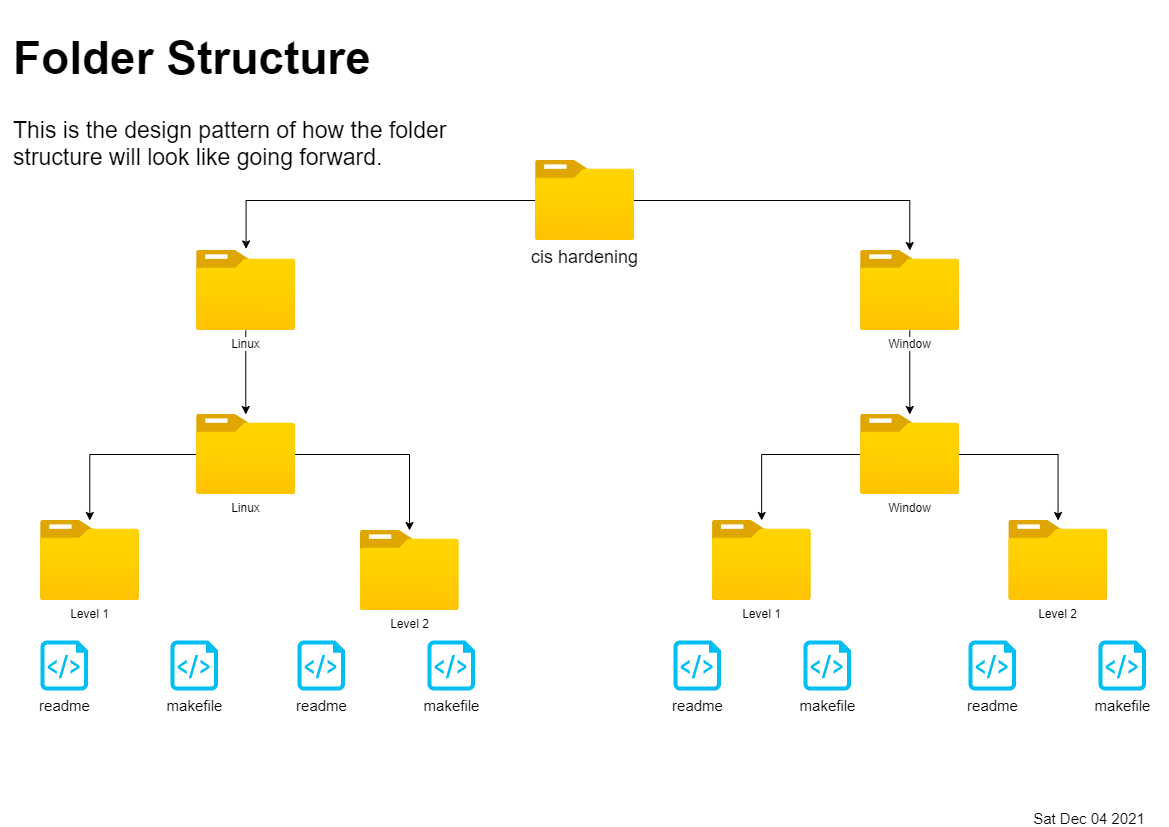

The diagram above was exported from draw.io. Its source (the exported page's mxGraphModel, read from the mxfile embedded in the PNG):
<mxGraphModel dx="1483" dy="941" grid="1" gridSize="10" guides="1" tooltips="1" connect="1" arrows="1" fold="1" page="1" pageScale="1" pageWidth="1169" pageHeight="827" math="0" shadow="0">
  <root>
    <mxCell id="0" />
    <mxCell id="1" parent="0" />
    <mxCell id="qb6k6VAFWhjnRtJ5S8Im-6" value="&lt;h1&gt;Folder Structure&lt;/h1&gt;&lt;div&gt;This is the design pattern of how the folder structure will look like going forward.&lt;/div&gt;" style="text;html=1;strokeColor=none;fillColor=none;spacing=5;spacingTop=-20;whiteSpace=wrap;overflow=hidden;rounded=0;fontSize=23;" vertex="1" parent="1">
      <mxGeometry x="8.29" y="10" width="450" height="220" as="geometry" />
    </mxCell>
    <mxCell id="qb6k6VAFWhjnRtJ5S8Im-9" style="edgeStyle=orthogonalEdgeStyle;rounded=0;orthogonalLoop=1;jettySize=auto;html=1;entryX=0.503;entryY=-0.02;entryDx=0;entryDy=0;entryPerimeter=0;fontSize=23;" edge="1" parent="1" source="qb6k6VAFWhjnRtJ5S8Im-7" target="qb6k6VAFWhjnRtJ5S8Im-8">
      <mxGeometry relative="1" as="geometry" />
    </mxCell>
    <mxCell id="qb6k6VAFWhjnRtJ5S8Im-50" style="edgeStyle=orthogonalEdgeStyle;rounded=0;orthogonalLoop=1;jettySize=auto;html=1;fontSize=15;fontColor=default;" edge="1" parent="1" source="qb6k6VAFWhjnRtJ5S8Im-7" target="qb6k6VAFWhjnRtJ5S8Im-35">
      <mxGeometry relative="1" as="geometry" />
    </mxCell>
    <mxCell id="qb6k6VAFWhjnRtJ5S8Im-7" value="&lt;font style=&quot;font-size: 18px&quot;&gt;cis hardening&lt;/font&gt;" style="aspect=fixed;html=1;points=[];align=center;image;fontSize=12;image=img/lib/azure2/general/Folder_Blank.svg;" vertex="1" parent="1">
      <mxGeometry x="535" y="160" width="98.57" height="80" as="geometry" />
    </mxCell>
    <mxCell id="2eF8ypPb_9G0Tl2qlaj7-2" value="" style="edgeStyle=orthogonalEdgeStyle;rounded=0;orthogonalLoop=1;jettySize=auto;html=1;fontSize=15;fontColor=default;" edge="1" parent="1" source="qb6k6VAFWhjnRtJ5S8Im-8" target="2eF8ypPb_9G0Tl2qlaj7-1">
      <mxGeometry relative="1" as="geometry" />
    </mxCell>
    <mxCell id="qb6k6VAFWhjnRtJ5S8Im-8" value="Linux" style="aspect=fixed;html=1;points=[];align=center;image;fontSize=12;image=img/lib/azure2/general/Folder_Blank.svg;strokeWidth=1;imageBorder=none;" vertex="1" parent="1">
      <mxGeometry x="196" y="250" width="98.57" height="80" as="geometry" />
    </mxCell>
    <mxCell id="qb6k6VAFWhjnRtJ5S8Im-10" value="Level 1" style="aspect=fixed;html=1;points=[];align=center;image;fontSize=12;image=img/lib/azure2/general/Folder_Blank.svg;strokeWidth=1;imageBorder=none;" vertex="1" parent="1">
      <mxGeometry x="40" y="520" width="98.57" height="80" as="geometry" />
    </mxCell>
    <mxCell id="qb6k6VAFWhjnRtJ5S8Im-12" value="Level 2" style="aspect=fixed;html=1;points=[];align=center;image;fontSize=12;image=img/lib/azure2/general/Folder_Blank.svg;strokeWidth=1;imageBorder=none;" vertex="1" parent="1">
      <mxGeometry x="359.72" y="530" width="98.57" height="80" as="geometry" />
    </mxCell>
    <mxCell id="2eF8ypPb_9G0Tl2qlaj7-7" value="" style="edgeStyle=orthogonalEdgeStyle;rounded=0;orthogonalLoop=1;jettySize=auto;html=1;fontSize=15;fontColor=default;" edge="1" parent="1" source="qb6k6VAFWhjnRtJ5S8Im-35" target="2eF8ypPb_9G0Tl2qlaj7-6">
      <mxGeometry relative="1" as="geometry" />
    </mxCell>
    <mxCell id="qb6k6VAFWhjnRtJ5S8Im-35" value="Window" style="aspect=fixed;html=1;points=[];align=center;image;fontSize=12;image=img/lib/azure2/general/Folder_Blank.svg;strokeWidth=1;imageBorder=none;" vertex="1" parent="1">
      <mxGeometry x="860" y="250" width="98.57" height="80" as="geometry" />
    </mxCell>
    <mxCell id="qb6k6VAFWhjnRtJ5S8Im-36" value="Level 1" style="aspect=fixed;html=1;points=[];align=center;image;fontSize=12;image=img/lib/azure2/general/Folder_Blank.svg;strokeWidth=1;imageBorder=none;" vertex="1" parent="1">
      <mxGeometry x="711.7799999999999" y="520" width="98.57" height="80" as="geometry" />
    </mxCell>
    <mxCell id="qb6k6VAFWhjnRtJ5S8Im-37" value="Level 2" style="aspect=fixed;html=1;points=[];align=center;image;fontSize=12;image=img/lib/azure2/general/Folder_Blank.svg;strokeWidth=1;imageBorder=none;" vertex="1" parent="1">
      <mxGeometry x="1008.2099999999999" y="520" width="98.57" height="80" as="geometry" />
    </mxCell>
    <mxCell id="qb6k6VAFWhjnRtJ5S8Im-41" value="readme" style="verticalLabelPosition=bottom;html=1;verticalAlign=top;align=center;strokeColor=none;fillColor=#00BEF2;shape=mxgraph.azure.script_file;pointerEvents=1;labelBackgroundColor=default;labelBorderColor=none;fontSize=15;fontColor=default;" vertex="1" parent="1">
      <mxGeometry x="673.0299999999999" y="640" width="47.5" height="50" as="geometry" />
    </mxCell>
    <mxCell id="qb6k6VAFWhjnRtJ5S8Im-43" value="makefile" style="verticalLabelPosition=bottom;html=1;verticalAlign=top;align=center;strokeColor=none;fillColor=#00BEF2;shape=mxgraph.azure.script_file;pointerEvents=1;labelBackgroundColor=default;labelBorderColor=none;fontSize=15;fontColor=default;" vertex="1" parent="1">
      <mxGeometry x="803.0299999999999" y="640" width="47.5" height="50" as="geometry" />
    </mxCell>
    <mxCell id="qb6k6VAFWhjnRtJ5S8Im-68" value="readme" style="verticalLabelPosition=bottom;html=1;verticalAlign=top;align=center;strokeColor=none;fillColor=#00BEF2;shape=mxgraph.azure.script_file;pointerEvents=1;labelBackgroundColor=default;labelBorderColor=none;fontSize=15;fontColor=default;" vertex="1" parent="1">
      <mxGeometry x="968.0299999999999" y="640" width="47.5" height="50" as="geometry" />
    </mxCell>
    <mxCell id="qb6k6VAFWhjnRtJ5S8Im-69" value="makefile" style="verticalLabelPosition=bottom;html=1;verticalAlign=top;align=center;strokeColor=none;fillColor=#00BEF2;shape=mxgraph.azure.script_file;pointerEvents=1;labelBackgroundColor=default;labelBorderColor=none;fontSize=15;fontColor=default;" vertex="1" parent="1">
      <mxGeometry x="1098.03" y="640" width="47.5" height="50" as="geometry" />
    </mxCell>
    <mxCell id="qb6k6VAFWhjnRtJ5S8Im-70" value="readme" style="verticalLabelPosition=bottom;html=1;verticalAlign=top;align=center;strokeColor=none;fillColor=#00BEF2;shape=mxgraph.azure.script_file;pointerEvents=1;labelBackgroundColor=default;labelBorderColor=none;fontSize=15;fontColor=default;" vertex="1" parent="1">
      <mxGeometry x="40" y="640" width="47.5" height="50" as="geometry" />
    </mxCell>
    <mxCell id="qb6k6VAFWhjnRtJ5S8Im-71" value="makefile" style="verticalLabelPosition=bottom;html=1;verticalAlign=top;align=center;strokeColor=none;fillColor=#00BEF2;shape=mxgraph.azure.script_file;pointerEvents=1;labelBackgroundColor=default;labelBorderColor=none;fontSize=15;fontColor=default;" vertex="1" parent="1">
      <mxGeometry x="170" y="640" width="47.5" height="50" as="geometry" />
    </mxCell>
    <mxCell id="qb6k6VAFWhjnRtJ5S8Im-72" value="readme" style="verticalLabelPosition=bottom;html=1;verticalAlign=top;align=center;strokeColor=none;fillColor=#00BEF2;shape=mxgraph.azure.script_file;pointerEvents=1;labelBackgroundColor=default;labelBorderColor=none;fontSize=15;fontColor=default;" vertex="1" parent="1">
      <mxGeometry x="296.97" y="640" width="47.5" height="50" as="geometry" />
    </mxCell>
    <mxCell id="qb6k6VAFWhjnRtJ5S8Im-73" value="makefile" style="verticalLabelPosition=bottom;html=1;verticalAlign=top;align=center;strokeColor=none;fillColor=#00BEF2;shape=mxgraph.azure.script_file;pointerEvents=1;labelBackgroundColor=default;labelBorderColor=none;fontSize=15;fontColor=default;" vertex="1" parent="1">
      <mxGeometry x="426.97" y="640" width="47.5" height="50" as="geometry" />
    </mxCell>
    <UserObject label="%date{ddd mmm dd yyyy HH:MM:ss}%" placeholders="1" id="nerJRFEoTyxHBiG7l2hw-1">
      <mxCell style="text;html=1;strokeColor=none;fillColor=none;align=center;verticalAlign=middle;whiteSpace=wrap;overflow=hidden;labelBackgroundColor=default;labelBorderColor=none;fontSize=15;fontColor=default;" vertex="1" parent="1">
        <mxGeometry x="1009" y="807" width="160" height="20" as="geometry" />
      </mxCell>
    </UserObject>
    <mxCell id="2eF8ypPb_9G0Tl2qlaj7-10" style="edgeStyle=orthogonalEdgeStyle;rounded=0;orthogonalLoop=1;jettySize=auto;html=1;fontSize=15;fontColor=default;" edge="1" parent="1" source="2eF8ypPb_9G0Tl2qlaj7-1" target="qb6k6VAFWhjnRtJ5S8Im-10">
      <mxGeometry relative="1" as="geometry" />
    </mxCell>
    <mxCell id="2eF8ypPb_9G0Tl2qlaj7-11" style="edgeStyle=orthogonalEdgeStyle;rounded=0;orthogonalLoop=1;jettySize=auto;html=1;fontSize=15;fontColor=default;" edge="1" parent="1" source="2eF8ypPb_9G0Tl2qlaj7-1" target="qb6k6VAFWhjnRtJ5S8Im-12">
      <mxGeometry relative="1" as="geometry" />
    </mxCell>
    <mxCell id="2eF8ypPb_9G0Tl2qlaj7-1" value="Linux" style="aspect=fixed;html=1;points=[];align=center;image;fontSize=12;image=img/lib/azure2/general/Folder_Blank.svg;strokeWidth=1;imageBorder=none;" vertex="1" parent="1">
      <mxGeometry x="196" y="414" width="98.57" height="80" as="geometry" />
    </mxCell>
    <mxCell id="2eF8ypPb_9G0Tl2qlaj7-8" style="edgeStyle=orthogonalEdgeStyle;rounded=0;orthogonalLoop=1;jettySize=auto;html=1;fontSize=15;fontColor=default;" edge="1" parent="1" source="2eF8ypPb_9G0Tl2qlaj7-6" target="qb6k6VAFWhjnRtJ5S8Im-36">
      <mxGeometry relative="1" as="geometry" />
    </mxCell>
    <mxCell id="2eF8ypPb_9G0Tl2qlaj7-9" style="edgeStyle=orthogonalEdgeStyle;rounded=0;orthogonalLoop=1;jettySize=auto;html=1;fontSize=15;fontColor=default;" edge="1" parent="1" source="2eF8ypPb_9G0Tl2qlaj7-6" target="qb6k6VAFWhjnRtJ5S8Im-37">
      <mxGeometry relative="1" as="geometry" />
    </mxCell>
    <mxCell id="2eF8ypPb_9G0Tl2qlaj7-6" value="Window" style="aspect=fixed;html=1;points=[];align=center;image;fontSize=12;image=img/lib/azure2/general/Folder_Blank.svg;strokeWidth=1;imageBorder=none;" vertex="1" parent="1">
      <mxGeometry x="860" y="414" width="98.57" height="80" as="geometry" />
    </mxCell>
  </root>
</mxGraphModel>